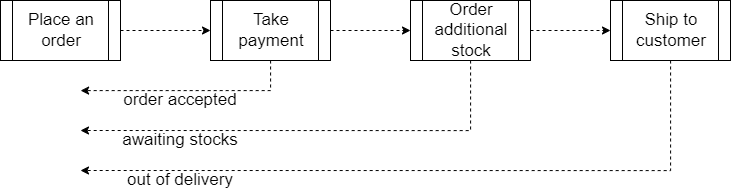

The diagram above was exported from draw.io. Its source (the exported page's mxGraphModel, read from the mxfile embedded in the PNG):
<mxGraphModel dx="1887" dy="1165" grid="1" gridSize="10" guides="1" tooltips="1" connect="1" arrows="1" fold="1" page="1" pageScale="1" pageWidth="850" pageHeight="1100" math="0" shadow="0">
  <root>
    <mxCell id="0" />
    <mxCell id="1" parent="0" />
    <mxCell id="_9JfBwB5CTlTJwcoQS39-4" style="edgeStyle=orthogonalEdgeStyle;rounded=0;orthogonalLoop=1;jettySize=auto;html=1;entryX=0;entryY=0.5;entryDx=0;entryDy=0;dashed=1;" edge="1" parent="1" source="_9JfBwB5CTlTJwcoQS39-2" target="_9JfBwB5CTlTJwcoQS39-3">
      <mxGeometry relative="1" as="geometry" />
    </mxCell>
    <mxCell id="_9JfBwB5CTlTJwcoQS39-2" value="&lt;font style=&quot;font-size: 17px&quot;&gt;Place an order&lt;/font&gt;" style="shape=process;whiteSpace=wrap;html=1;backgroundOutline=1;" vertex="1" parent="1">
      <mxGeometry x="70" y="150" width="120" height="60" as="geometry" />
    </mxCell>
    <mxCell id="_9JfBwB5CTlTJwcoQS39-6" value="" style="edgeStyle=orthogonalEdgeStyle;rounded=0;orthogonalLoop=1;jettySize=auto;html=1;dashed=1;" edge="1" parent="1" source="_9JfBwB5CTlTJwcoQS39-3" target="_9JfBwB5CTlTJwcoQS39-5">
      <mxGeometry relative="1" as="geometry" />
    </mxCell>
    <mxCell id="_9JfBwB5CTlTJwcoQS39-10" style="edgeStyle=orthogonalEdgeStyle;rounded=0;orthogonalLoop=1;jettySize=auto;html=1;dashed=1;fontSize=17;strokeColor=default;" edge="1" parent="1" source="_9JfBwB5CTlTJwcoQS39-3">
      <mxGeometry relative="1" as="geometry">
        <mxPoint x="150" y="240" as="targetPoint" />
        <Array as="points">
          <mxPoint x="340" y="240" />
          <mxPoint x="150" y="240" />
        </Array>
      </mxGeometry>
    </mxCell>
    <mxCell id="_9JfBwB5CTlTJwcoQS39-3" value="&lt;span style=&quot;font-size: 17px&quot;&gt;Take payment&lt;/span&gt;" style="shape=process;whiteSpace=wrap;html=1;backgroundOutline=1;" vertex="1" parent="1">
      <mxGeometry x="280" y="150" width="120" height="60" as="geometry" />
    </mxCell>
    <mxCell id="_9JfBwB5CTlTJwcoQS39-8" value="" style="edgeStyle=orthogonalEdgeStyle;rounded=0;orthogonalLoop=1;jettySize=auto;html=1;strokeColor=default;dashed=1;" edge="1" parent="1" source="_9JfBwB5CTlTJwcoQS39-5" target="_9JfBwB5CTlTJwcoQS39-7">
      <mxGeometry relative="1" as="geometry" />
    </mxCell>
    <mxCell id="_9JfBwB5CTlTJwcoQS39-11" style="edgeStyle=orthogonalEdgeStyle;rounded=0;orthogonalLoop=1;jettySize=auto;html=1;dashed=1;fontSize=17;strokeColor=default;" edge="1" parent="1" source="_9JfBwB5CTlTJwcoQS39-5">
      <mxGeometry relative="1" as="geometry">
        <mxPoint x="150" y="280" as="targetPoint" />
        <Array as="points">
          <mxPoint x="540" y="280" />
          <mxPoint x="520" y="280" />
        </Array>
      </mxGeometry>
    </mxCell>
    <mxCell id="_9JfBwB5CTlTJwcoQS39-5" value="&lt;span style=&quot;font-size: 17px&quot;&gt;Order additional stock&lt;/span&gt;" style="shape=process;whiteSpace=wrap;html=1;backgroundOutline=1;" vertex="1" parent="1">
      <mxGeometry x="480" y="150" width="120" height="60" as="geometry" />
    </mxCell>
    <mxCell id="_9JfBwB5CTlTJwcoQS39-12" style="edgeStyle=orthogonalEdgeStyle;rounded=0;orthogonalLoop=1;jettySize=auto;html=1;dashed=1;fontSize=17;strokeColor=default;" edge="1" parent="1" source="_9JfBwB5CTlTJwcoQS39-7">
      <mxGeometry relative="1" as="geometry">
        <mxPoint x="150" y="320" as="targetPoint" />
        <Array as="points">
          <mxPoint x="740" y="320" />
        </Array>
      </mxGeometry>
    </mxCell>
    <mxCell id="_9JfBwB5CTlTJwcoQS39-7" value="&lt;span style=&quot;font-size: 17px&quot;&gt;Ship to customer&lt;/span&gt;" style="shape=process;whiteSpace=wrap;html=1;backgroundOutline=1;" vertex="1" parent="1">
      <mxGeometry x="680" y="150" width="120" height="60" as="geometry" />
    </mxCell>
    <mxCell id="_9JfBwB5CTlTJwcoQS39-13" value="order accepted" style="text;html=1;strokeColor=none;fillColor=none;align=center;verticalAlign=middle;whiteSpace=wrap;rounded=0;fontSize=17;" vertex="1" parent="1">
      <mxGeometry x="170" y="240" width="160" height="20" as="geometry" />
    </mxCell>
    <mxCell id="_9JfBwB5CTlTJwcoQS39-14" value="awaiting stocks" style="text;html=1;strokeColor=none;fillColor=none;align=center;verticalAlign=middle;whiteSpace=wrap;rounded=0;fontSize=17;" vertex="1" parent="1">
      <mxGeometry x="170" y="280" width="160" height="20" as="geometry" />
    </mxCell>
    <mxCell id="_9JfBwB5CTlTJwcoQS39-15" value="out of delivery" style="text;html=1;strokeColor=none;fillColor=none;align=center;verticalAlign=middle;whiteSpace=wrap;rounded=0;fontSize=17;" vertex="1" parent="1">
      <mxGeometry x="170" y="320" width="160" height="20" as="geometry" />
    </mxCell>
  </root>
</mxGraphModel>